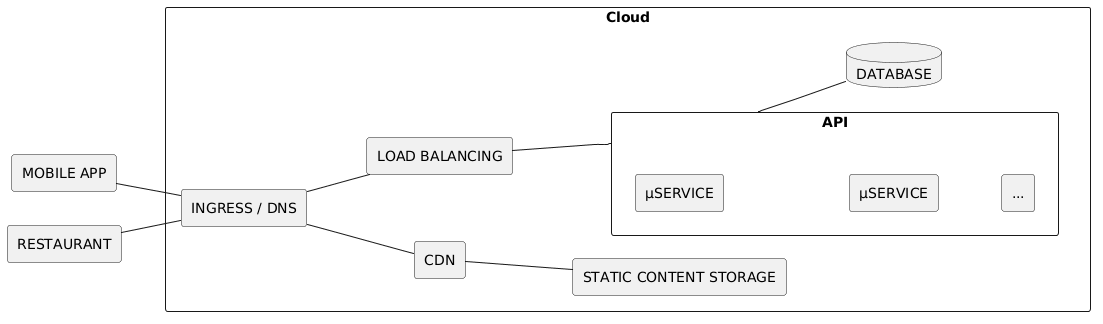

The diagram above was rendered by PlantUML. Its source (embedded in the PNG):
@startuml initial-sketch-restaurants
left to right direction

rectangle "MOBILE APP" as APP
rectangle "RESTAURANT" as RESTAURANT

rectangle "Cloud" as CLOUD {
    rectangle "INGRESS / DNS" as INGRESS
    rectangle "STATIC CONTENT STORAGE" as STATIC
    rectangle "CDN" as CDN
    database "DATABASE" as DB
    rectangle "LOAD BALANCING" as LB

    rectangle "API" as MS {
        rectangle "μSERVICE" as MS1
        rectangle "μSERVICE" as MS2
        rectangle "..." as MS3
        MS1 -[hidden]- MS2
        MS2 -[hidden]- MS3
    }

    INGRESS -- LB
    LB -- MS
    MS -- DB
    INGRESS -- CDN
    CDN -- STATIC
}

APP -- INGRESS
RESTAURANT -- INGRESS

@enduml